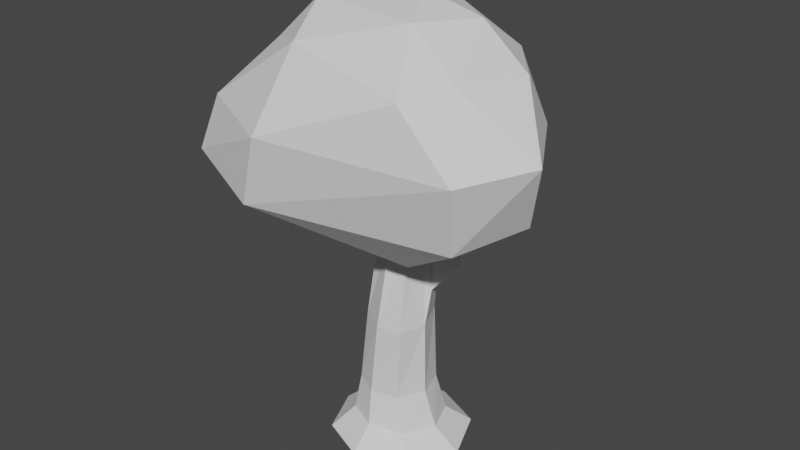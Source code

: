 # Source: Tree2.blend  (saved by Blender 3.2.14; exported with 4.5.12 LTS)
import bpy
from mathutils import Matrix  # noqa: F401  (used for matrix-valued properties, if any)

bpy.ops.wm.read_factory_settings(use_empty=True)
scene = bpy.context.scene
scene.name = 'Scene'

# ---- collections
col_collection = bpy.data.collections.new('Collection'); scene.collection.children.link(col_collection)

# ---- world
world_world = bpy.data.worlds.new('World'); scene.world = world_world
world_world.use_nodes = True; world_world.node_tree.nodes.clear()
_N = world_world.node_tree.nodes; _L = world_world.node_tree.links
n0 = _N.new('ShaderNodeOutputWorld'); n0.name = 'World Output'; n0.location = (300, 300)
n1 = _N.new('ShaderNodeBackground'); n1.name = 'Background'; n1.location = (10, 300)
n1.inputs[0].default_value = (0.05088, 0.05088, 0.05088, 1.0)
_L.new(n1.outputs[0], n0.inputs[0])
n0.is_active_output = True
world_world.color = (0.05088, 0.05088, 0.05088)
world_world.use_sun_shadow = False
world_world.sun_shadow_jitter_overblur = 0.0

# ---- meshes
me_icosphere = bpy.data.meshes.new('Icosphere')
me_icosphere.from_pydata([(-0.6195, 0.322, -1.271), (1.496, -0.8594, -0.7574), (-1.426, -1.01, -0.5119), (-1.566, 0.1086, -0.4977), (-0.204, 1.462, -0.4651), (1.011, 0.908, -0.6341), (1.116, -1.129, 0.5933), (-0.8711, -0.4327, 0.5773), (-0.6065, 0.7847, 0.5434), (0.504, 1.186, 0.516), (1.588, 0.02891, 0.6246), (0.4865, 0.02213, 1.169), (-1.145, -0.7622, -1.004), (0.7994, -0.5806, -1.214), (-0.4539, -1.384, -0.6718), (1.749, -0.07769, -0.7012), (0.34, 0.687, -1.093), (-1.448, 0.24, -1.085), (-1.577, -0.5432, -0.4915), (-0.4318, 0.9035, -0.9967), (-0.9344, 0.6198, -0.5976), (0.3154, 1.404, -0.549), (2.022, -0.3762, 0.03524), (1.508, 0.4875, 0.03827), (-0.2016, -1.466, 0.06889), (1.635, -1.084, -0.01367), (-1.404, -0.2522, 0.1642), (-1.221, -0.9307, 0.07464), (-0.5052, 1.194, 0.03229), (-1.083, 0.4941, 0.1005), (0.7748, 1.136, 0.0106), (0.2458, 1.414, 0.03504), (1.336, -0.6739, 0.6875), (-0.1303, -0.9877, 0.8171), (-0.926, 0.1927, 0.6294), (-0.06195, 1.13, 0.622), (1.084, 0.6539, 0.62), (0.786, -0.5251, 1.045), (1.102, 0.04089, 1.016), (-0.3536, -0.4256, 1.056), (-0.231, 0.3382, 0.9656), (0.4523, 0.618, 0.9358)], [], [(0, 13, 12), (1, 13, 15), (0, 12, 17), (0, 17, 19), (0, 19, 16), (1, 15, 22), (2, 14, 24), (3, 18, 26), (4, 20, 28), (5, 21, 30), (1, 22, 25), (2, 24, 27), (3, 26, 29), (4, 28, 31), (5, 30, 23), (6, 32, 37), (7, 33, 39), (8, 34, 40), (9, 35, 41), (10, 36, 38), (38, 41, 11), (38, 36, 41), (36, 9, 41), (41, 40, 11), (41, 35, 40), (35, 8, 40), (40, 39, 11), (40, 34, 39), (34, 7, 39), (39, 37, 11), (39, 33, 37), (33, 6, 37), (37, 38, 11), (37, 32, 38), (32, 10, 38), (23, 36, 10), (23, 30, 36), (30, 9, 36), (31, 35, 9), (31, 28, 35), (28, 8, 35), (29, 34, 8), (29, 26, 34), (26, 7, 34), (27, 33, 7), (27, 24, 33), (24, 6, 33), (25, 32, 6), (25, 22, 32), (22, 10, 32), (30, 31, 9), (30, 21, 31), (21, 4, 31), (28, 29, 8), (28, 20, 29), (20, 3, 29), (26, 27, 7), (26, 18, 27), (18, 2, 27), (24, 25, 6), (24, 14, 25), (14, 1, 25), (22, 23, 10), (22, 15, 23), (15, 5, 23), (16, 21, 5), (16, 19, 21), (19, 4, 21), (19, 20, 4), (19, 17, 20), (17, 3, 20), (17, 18, 3), (17, 12, 18), (12, 2, 18), (15, 16, 5), (15, 13, 16), (13, 0, 16), (12, 14, 2), (12, 13, 14), (13, 1, 14)])
_uv = me_icosphere.uv_layers.new(name='UVMap')
_uv.uv.foreach_set('vector', [0.1818, 0.0, 0.2273, 0.07873, 0.1364, 0.07873, 0.2727, 0.1575, 0.3182, 0.07873, 0.3636, 0.1575, 0.9091, 0.0, 0.9545, 0.07873, 0.8636, 0.07873, 0.7273, 0.0, 0.7727, 0.07873, 0.6818, 0.07873, 0.5455, 0.0, 0.5909, 0.07873, 0.5, 0.07873, 0.2727, 0.1575, 0.3636, 0.1575, 0.3182, 0.2362, 0.09091, 0.1575, 0.1818, 0.1575, 0.1364, 0.2362, 0.8182, 0.1575, 0.9091, 0.1575, 0.8636, 0.2362, 0.6364, 0.1575, 0.7273, 0.1575, 0.6818, 0.2362, 0.4545, 0.1575, 0.5455, 0.1575, 0.5, 0.2362, 0.2727, 0.1575, 0.3182, 0.2362, 0.2273, 0.2362, 0.09091, 0.1575, 0.1364, 0.2362, 0.04546, 0.2362, 0.8182, 0.1575, 0.8636, 0.2362, 0.7727, 0.2362, 0.6364, 0.1575, 0.6818, 0.2362, 0.5909, 0.2362, 0.4545, 0.1575, 0.5, 0.2362, 0.4091, 0.2362, 0.1818, 0.3149, 0.2727, 0.3149, 0.2273, 0.3937, 0.0, 0.3149, 0.09091, 0.3149, 0.04546, 0.3937, 0.7273, 0.3149, 0.8182, 0.3149, 0.7727, 0.3937, 0.5455, 0.3149, 0.6364, 0.3149, 0.5909, 0.3937, 0.3636, 0.3149, 0.4545, 0.3149, 0.4091, 0.3937, 0.4091, 0.3937, 0.5, 0.3937, 0.4545, 0.4724, 0.4091, 0.3937, 0.4545, 0.3149, 0.5, 0.3937, 0.4545, 0.3149, 0.5455, 0.3149, 0.5, 0.3937, 0.5909, 0.3937, 0.6818, 0.3937, 0.6364, 0.4724, 0.5909, 0.3937, 0.6364, 0.3149, 0.6818, 0.3937, 0.6364, 0.3149, 0.7273, 0.3149, 0.6818, 0.3937, 0.7727, 0.3937, 0.8636, 0.3937, 0.8182, 0.4724, 0.7727, 0.3937, 0.8182, 0.3149, 0.8636, 0.3937, 0.8182, 0.3149, 0.9091, 0.3149, 0.8636, 0.3937, 0.04546, 0.3937, 0.1364, 0.3937, 0.09091, 0.4724, 0.04546, 0.3937, 0.09091, 0.3149, 0.1364, 0.3937, 0.09091, 0.3149, 0.1818, 0.3149, 0.1364, 0.3937, 0.2273, 0.3937, 0.3182, 0.3937, 0.2727, 0.4724, 0.2273, 0.3937, 0.2727, 0.3149, 0.3182, 0.3937, 0.2727, 0.3149, 0.3636, 0.3149, 0.3182, 0.3937, 0.4091, 0.2362, 0.4545, 0.3149, 0.3636, 0.3149, 0.4091, 0.2362, 0.5, 0.2362, 0.4545, 0.3149, 0.5, 0.2362, 0.5455, 0.3149, 0.4545, 0.3149, 0.5909, 0.2362, 0.6364, 0.3149, 0.5455, 0.3149, 0.5909, 0.2362, 0.6818, 0.2362, 0.6364, 0.3149, 0.6818, 0.2362, 0.7273, 0.3149, 0.6364, 0.3149, 0.7727, 0.2362, 0.8182, 0.3149, 0.7273, 0.3149, 0.7727, 0.2362, 0.8636, 0.2362, 0.8182, 0.3149, 0.8636, 0.2362, 0.9091, 0.3149, 0.8182, 0.3149, 0.04546, 0.2362, 0.09091, 0.3149, 0.0, 0.3149, 0.04546, 0.2362, 0.1364, 0.2362, 0.09091, 0.3149, 0.1364, 0.2362, 0.1818, 0.3149, 0.09091, 0.3149, 0.2273, 0.2362, 0.2727, 0.3149, 0.1818, 0.3149, 0.2273, 0.2362, 0.3182, 0.2362, 0.2727, 0.3149, 0.3182, 0.2362, 0.3636, 0.3149, 0.2727, 0.3149, 0.5, 0.2362, 0.5909, 0.2362, 0.5455, 0.3149, 0.5, 0.2362, 0.5455, 0.1575, 0.5909, 0.2362, 0.5455, 0.1575, 0.6364, 0.1575, 0.5909, 0.2362, 0.6818, 0.2362, 0.7727, 0.2362, 0.7273, 0.3149, 0.6818, 0.2362, 0.7273, 0.1575, 0.7727, 0.2362, 0.7273, 0.1575, 0.8182, 0.1575, 0.7727, 0.2362, 0.8636, 0.2362, 0.9545, 0.2362, 0.9091, 0.3149, 0.8636, 0.2362, 0.9091, 0.1575, 0.9545, 0.2362, 0.9091, 0.1575, 1.0, 0.1575, 0.9545, 0.2362, 0.1364, 0.2362, 0.2273, 0.2362, 0.1818, 0.3149, 0.1364, 0.2362, 0.1818, 0.1575, 0.2273, 0.2362, 0.1818, 0.1575, 0.2727, 0.1575, 0.2273, 0.2362, 0.3182, 0.2362, 0.4091, 0.2362, 0.3636, 0.3149, 0.3182, 0.2362, 0.3636, 0.1575, 0.4091, 0.2362, 0.3636, 0.1575, 0.4545, 0.1575, 0.4091, 0.2362, 0.5, 0.07873, 0.5455, 0.1575, 0.4545, 0.1575, 0.5, 0.07873, 0.5909, 0.07873, 0.5455, 0.1575, 0.5909, 0.07873, 0.6364, 0.1575, 0.5455, 0.1575, 0.6818, 0.07873, 0.7273, 0.1575, 0.6364, 0.1575, 0.6818, 0.07873, 0.7727, 0.07873, 0.7273, 0.1575, 0.7727, 0.07873, 0.8182, 0.1575, 0.7273, 0.1575, 0.8636, 0.07873, 0.9091, 0.1575, 0.8182, 0.1575, 0.8636, 0.07873, 0.9545, 0.07873, 0.9091, 0.1575, 0.9545, 0.07873, 1.0, 0.1575, 0.9091, 0.1575, 0.3636, 0.1575, 0.4091, 0.07873, 0.4545, 0.1575, 0.3636, 0.1575, 0.3182, 0.07873, 0.4091, 0.07873, 0.3182, 0.07873, 0.3636, 0.0, 0.4091, 0.07873, 0.1364, 0.07873, 0.1818, 0.1575, 0.09091, 0.1575, 0.1364, 0.07873, 0.2273, 0.07873, 0.1818, 0.1575, 0.2273, 0.07873, 0.2727, 0.1575, 0.1818, 0.1575])
me_icosphere.update()
me_cylinder = bpy.data.meshes.new('Cylinder')
me_cylinder.from_pydata([(0.0, 1.0, -1.0), (-0.0007439, 0.6451, -0.7436), (0.7071, 0.7071, -1.0), (0.4485, 0.4482, -0.7454), (1.0, -4.371e-08, -1.0), (0.6331, -0.02074, -0.7347), (0.6923, -0.7039, -0.9893), (0.4122, -0.4782, -0.7033), (-0.01605, -0.9649, -0.9582), (-0.04155, -0.6293, -0.6686), (-0.6774, -0.6916, -0.9595), (-0.4503, -0.4429, -0.652), (-0.9848, -0.007169, -0.9837), (-0.6454, -0.01, -0.6753), (-0.7072, 0.7086, -0.9998), (-0.4724, 0.4587, -0.7153), (0.3542, 0.3375, -0.1946), (-0.03301, 0.5239, -0.1878), (0.4884, -0.07282, -0.1887), (0.2946, -0.4275, -0.1916), (-0.08173, -0.5233, -0.1818), (-0.4075, -0.352, -0.1663), (-0.5621, -0.01025, -0.1605), (-0.4291, 0.3557, -0.1645), (0.4151, 0.2464, 1.381), (-0.07782, 0.5575, 0.8957), (0.5229, -0.003696, 1.376), (0.362, -0.4344, 0.8483), (0.009991, -0.4932, 0.8465), (-0.335, -0.286, 0.8385), (-0.5022, 0.07693, 0.8656), (-0.3889, 0.4038, 0.9008), (0.4051, 0.17, 1.864), (0.04016, 0.4254, 2.268), (0.4407, 0.0555, 1.868), (0.3182, -0.231, 2.322), (0.1341, -0.3328, 2.303), (-0.1139, -0.2621, 2.259), (-0.3029, 0.02543, 2.234), (-0.2273, 0.3312, 2.242), (0.3102, 0.2525, 2.739), (0.04026, 0.4425, 2.8), (0.3997, -0.02142, 2.706), (0.3198, -0.2548, 2.701), (0.1024, -0.3701, 2.705), (-0.1947, -0.312, 2.754), (-0.3781, -0.005843, 2.782), (-0.2594, 0.3302, 2.777), (0.489, -0.0936, 0.8686), (0.3061, 0.3415, 0.8907), (0.3796, -0.01374, 2.308), (0.2919, 0.2395, 2.287), (0.8034, 0.1786, 1.722), (0.7626, 0.2733, 1.724), (0.7723, 0.201, 1.909), (0.7588, 0.2443, 1.907)], [], [(0, 1, 3, 2), (2, 3, 5, 4), (4, 5, 7, 6), (6, 7, 9, 8), (8, 9, 11, 10), (10, 11, 13, 12), (15, 13, 22, 23), (12, 13, 15, 14), (14, 15, 1, 0), (0, 2, 4, 6, 8, 10, 12, 14), (17, 23, 31, 25), (5, 3, 16, 18), (11, 9, 20, 21), (1, 15, 23, 17), (3, 1, 17, 16), (7, 5, 18, 19), (13, 11, 21, 22), (9, 7, 19, 20), (27, 48, 50, 35), (22, 21, 29, 30), (20, 19, 27, 28), (18, 16, 49, 48), (23, 22, 30, 31), (21, 20, 28, 29), (19, 18, 48, 27), (16, 17, 25, 49), (39, 38, 46, 47), (49, 25, 33, 51), (25, 31, 39, 33), (30, 29, 37, 38), (28, 27, 35, 36), (24, 32, 55, 53), (31, 30, 38, 39), (29, 28, 36, 37), (40, 41, 47, 46, 45, 44, 43, 42), (37, 36, 44, 45), (35, 50, 42, 43), (51, 33, 41, 40), (33, 39, 47, 41), (38, 37, 45, 46), (36, 35, 43, 44), (50, 51, 40, 42), (24, 26, 48, 49), (34, 32, 51, 50), (26, 34, 50, 48), (32, 24, 49, 51), (52, 53, 55, 54), (32, 34, 54, 55), (34, 26, 52, 54), (26, 24, 53, 52)])
_uv = me_cylinder.uv_layers.new(name='UVMap')
_uv.uv.foreach_set('vector', [1.0, 0.5, 1.0, 1.0, 0.875, 1.0, 0.875, 0.5, 0.875, 0.5, 0.875, 1.0, 0.75, 1.0, 0.75, 0.5, 0.75, 0.5, 0.75, 1.0, 0.625, 1.0, 0.625, 0.5, 0.625, 0.5, 0.625, 1.0, 0.5, 1.0, 0.5, 0.5, 0.5, 0.5, 0.5, 1.0, 0.375, 1.0, 0.375, 0.5, 0.375, 0.5, 0.375, 1.0, 0.25, 1.0, 0.25, 0.5, 0.125, 1.0, 0.25, 1.0, 0.25, 1.0, 0.125, 1.0, 0.25, 0.5, 0.25, 1.0, 0.125, 1.0, 0.125, 0.5, 0.125, 0.5, 0.125, 1.0, 0.0, 1.0, 0.0, 0.5, 0.75, 0.49, 0.9197, 0.4197, 0.99, 0.25, 0.9197, 0.08029, 0.75, 0.01, 0.5803, 0.08029, 0.51, 0.25, 0.5803, 0.4197, 0.0, 1.0, 0.125, 1.0, 0.125, 1.0, 0.0, 1.0, 0.75, 1.0, 0.875, 1.0, 0.875, 1.0, 0.75, 1.0, 0.375, 1.0, 0.5, 1.0, 0.5, 1.0, 0.375, 1.0, 0.0, 1.0, 0.125, 1.0, 0.125, 1.0, 0.0, 1.0, 0.875, 1.0, 1.0, 1.0, 1.0, 1.0, 0.875, 1.0, 0.625, 1.0, 0.75, 1.0, 0.75, 1.0, 0.625, 1.0, 0.25, 1.0, 0.375, 1.0, 0.375, 1.0, 0.25, 1.0, 0.5, 1.0, 0.625, 1.0, 0.625, 1.0, 0.5, 1.0, 0.625, 1.0, 0.75, 1.0, 0.75, 1.0, 0.625, 1.0, 0.25, 1.0, 0.375, 1.0, 0.375, 1.0, 0.25, 1.0, 0.5, 1.0, 0.625, 1.0, 0.625, 1.0, 0.5, 1.0, 0.75, 1.0, 0.875, 1.0, 0.875, 1.0, 0.75, 1.0, 0.125, 1.0, 0.25, 1.0, 0.25, 1.0, 0.125, 1.0, 0.375, 1.0, 0.5, 1.0, 0.5, 1.0, 0.375, 1.0, 0.625, 1.0, 0.75, 1.0, 0.75, 1.0, 0.625, 1.0, 0.875, 1.0, 1.0, 1.0, 1.0, 1.0, 0.875, 1.0, 0.125, 1.0, 0.25, 1.0, 0.25, 1.0, 0.125, 1.0, 0.875, 1.0, 1.0, 1.0, 1.0, 1.0, 0.875, 1.0, 0.0, 1.0, 0.125, 1.0, 0.125, 1.0, 0.0, 1.0, 0.25, 1.0, 0.375, 1.0, 0.375, 1.0, 0.25, 1.0, 0.5, 1.0, 0.625, 1.0, 0.625, 1.0, 0.5, 1.0, 0.8567, 1.0, 0.8456, 1.0, 0.8456, 1.0, 0.8567, 1.0, 0.125, 1.0, 0.25, 1.0, 0.25, 1.0, 0.125, 1.0, 0.375, 1.0, 0.5, 1.0, 0.5, 1.0, 0.375, 1.0, 0.4197, 0.4197, 0.25, 0.49, 0.08029, 0.4197, 0.01, 0.25, 0.08029, 0.08029, 0.25, 0.01, 0.4197, 0.08029, 0.49, 0.25, 0.375, 1.0, 0.5, 1.0, 0.5, 1.0, 0.375, 1.0, 0.625, 1.0, 0.75, 1.0, 0.75, 1.0, 0.625, 1.0, 0.875, 1.0, 1.0, 1.0, 1.0, 1.0, 0.875, 1.0, 0.0, 1.0, 0.125, 1.0, 0.125, 1.0, 0.0, 1.0, 0.25, 1.0, 0.375, 1.0, 0.375, 1.0, 0.25, 1.0, 0.5, 1.0, 0.625, 1.0, 0.625, 1.0, 0.5, 1.0, 0.75, 1.0, 0.875, 1.0, 0.875, 1.0, 0.75, 1.0, 0.8567, 1.0, 0.7683, 1.0, 0.75, 1.0, 0.875, 1.0, 0.7793, 1.0, 0.8456, 1.0, 0.875, 1.0, 0.75, 1.0, 0.7683, 1.0, 0.7793, 1.0, 0.75, 1.0, 0.75, 1.0, 0.8456, 1.0, 0.8567, 1.0, 0.875, 1.0, 0.875, 1.0, 0.7683, 1.0, 0.8567, 1.0, 0.8456, 1.0, 0.7793, 1.0, 0.8456, 1.0, 0.7793, 1.0, 0.7793, 1.0, 0.8456, 1.0, 0.7793, 1.0, 0.7683, 1.0, 0.7683, 1.0, 0.7793, 1.0, 0.7683, 1.0, 0.8567, 1.0, 0.8567, 1.0, 0.7683, 1.0])
me_cylinder.update()

# ---- objects
ob_icosphere = bpy.data.objects.new('Icosphere', me_icosphere)
ob_cylinder = bpy.data.objects.new('Cylinder', me_cylinder)

# ---- transforms, parenting, visibility, modifiers, constraints
ob_icosphere.location = (-0.3058, -6.35e-07, 4.726)
ob_icosphere.scale = (1.325, 1.325, 1.325)
ob_cylinder.location = (0.0, 0.0, 0.9974)

# ---- collection membership
col_collection.objects.link(ob_icosphere)
col_collection.objects.link(ob_cylinder)

# ---- scene / render settings (as saved in the file)
scene.frame_start = 1; scene.frame_end = 250; scene.frame_set(1)
scene.render.engine = 'BLENDER_EEVEE_NEXT'
scene.cycles.sampling_pattern = 'TABULATED_SOBOL'
scene.cycles.use_light_tree = False
scene.view_settings.view_transform = 'Filmic'
bpy.context.view_layer.update()

# ---- added for rendering (the .blend has no active camera and no usable light): camera, sun
cam_auto = bpy.data.cameras.new('AutoCamera')
cam_auto.lens = 50.0
cam_auto.sensor_width = 36.0
cam_auto.clip_end = 1000.0
ob_auto_camera = bpy.data.objects.new('AutoCamera', cam_auto)
scene.collection.objects.link(ob_auto_camera)
ob_auto_camera.location = (8.1173, -9.75658, 9.63862)
ob_auto_camera.rotation_euler = (1.09748, -7.21219e-08, 0.694738)
scene.camera = ob_auto_camera
light_auto_sun = bpy.data.lights.new('AutoSun', 'SUN')
light_auto_sun.energy = 3.0
light_auto_sun.angle = 0.0523599
ob_auto_sun = bpy.data.objects.new('AutoSun', light_auto_sun)
scene.collection.objects.link(ob_auto_sun)
ob_auto_sun.rotation_euler = (0.872665, 0.174533, 0.523599)
bpy.context.view_layer.update()
